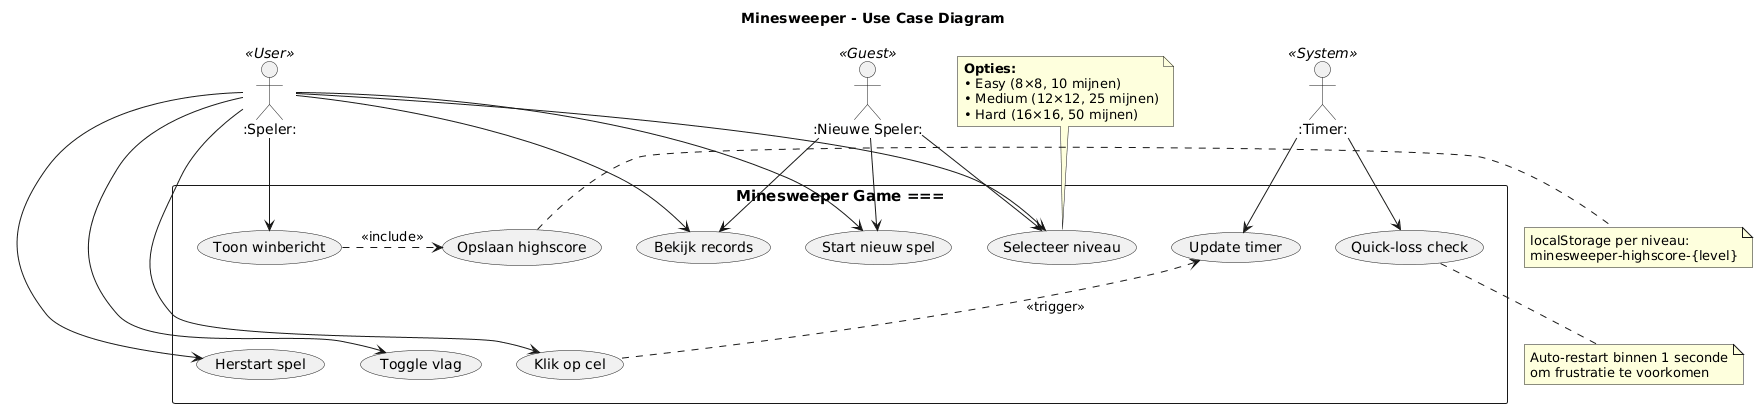

The diagram above was rendered by PlantUML. Its source (embedded in the PNG):
@startuml
title Minesweeper - Use Case Diagram

actor ":Speler:" as Player <<User>>
actor ":Nieuwe Speler:" as Visitor <<Guest>>  
actor ":Timer:" as Timer <<System>>

rectangle "=== Minesweeper Game ===" as System {
  
  together {
    (Start nieuw spel) as UC1
    (Selecteer niveau) as UC2
  }
  
  together {
    (Klik op cel) as UC3
    (Toggle vlag) as UC4
    (Herstart spel) as UC5
  }
  
  together {
    (Update timer) as UC6
    (Quick-loss check) as UC7
  }
  
  together {
    (Toon winbericht) as UC8
    (Opslaan highscore) as UC9
    (Bekijk records) as UC10
  }
}

Player -down-> UC1
Player -down-> UC2
Player -down-> UC3
Player -down-> UC4
Player -down-> UC5
Player -down-> UC8
Player -down-> UC10

Visitor -down-> UC1
Visitor -down-> UC2
Visitor -down-> UC10

Timer -down-> UC6
Timer -down-> UC7

UC8 .right.> UC9 : <<include>>
UC3 .up.> UC6 : <<trigger>>

note top of UC2
  **Opties:**
  • Easy (8×8, 10 mijnen)
  • Medium (12×12, 25 mijnen)
  • Hard (16×16, 50 mijnen)
end note

note bottom of UC7
  Auto-restart binnen 1 seconde
  om frustratie te voorkomen
end note

note right of UC9
  localStorage per niveau:
  minesweeper-highscore-{level}
end note
@enduml